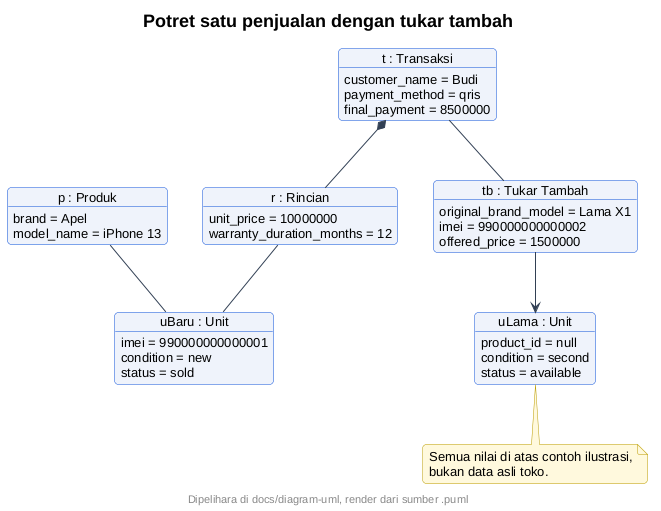

The diagram above was rendered by PlantUML. Its source (embedded in the PNG):
@startuml
!include style-atcell.iuml
title Potret satu penjualan dengan tukar tambah
object "p : Produk" as p {
  brand = Apel
  model_name = iPhone 13
}
object "uBaru : Unit" as uBaru {
  imei = 990000000000001
  condition = new
  status = sold
}
object "t : Transaksi" as t {
  customer_name = Budi
  payment_method = qris
  final_payment = 8500000
}
object "r : Rincian" as r {
  unit_price = 10000000
  warranty_duration_months = 12
}
object "tb : Tukar Tambah" as tb {
  original_brand_model = Lama X1
  imei = 990000000000002
  offered_price = 1500000
}
object "uLama : Unit" as uLama {
  product_id = null
  condition = second
  status = available
}
p -- uBaru
t *-- r
r -- uBaru
t -- tb
tb --> uLama
note bottom
  Semua nilai di atas contoh ilustrasi,
  bukan data asli toko.
end note
@enduml